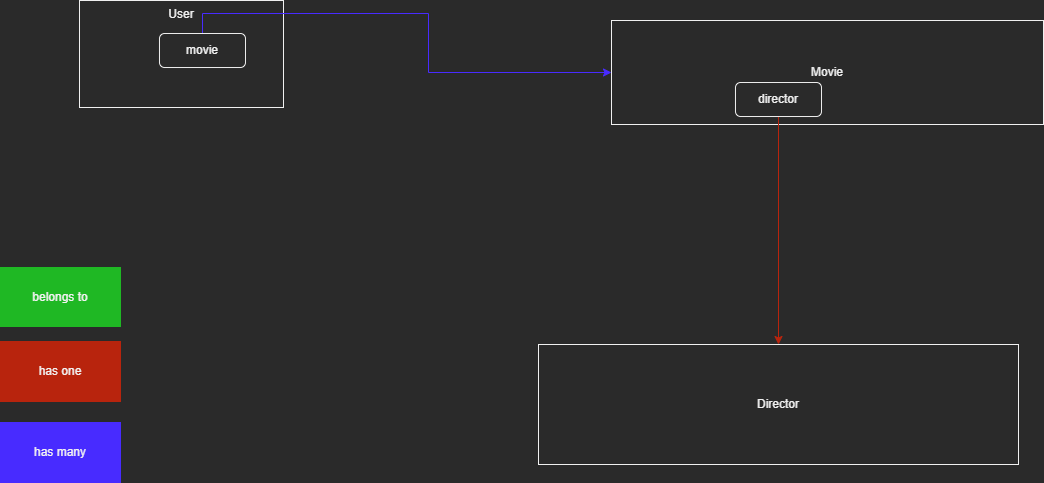

The diagram above was exported from draw.io. Its source (the exported page's mxGraphModel, read from the mxfile embedded in the PNG):
<mxGraphModel dx="1133" dy="672" grid="0" gridSize="10" guides="1" tooltips="1" connect="1" arrows="1" fold="1" page="0" pageScale="1" pageWidth="827" pageHeight="1169" math="0" shadow="0">
  <root>
    <mxCell id="0" />
    <mxCell id="1" parent="0" />
    <mxCell id="HNIL2XNpq1nPoykBcbi_-1" value="User" style="rounded=0;whiteSpace=wrap;html=1;verticalAlign=top;" parent="1" vertex="1">
      <mxGeometry x="-275" y="308" width="204" height="107" as="geometry" />
    </mxCell>
    <mxCell id="HNIL2XNpq1nPoykBcbi_-2" value="Movie" style="rounded=0;whiteSpace=wrap;html=1;" parent="1" vertex="1">
      <mxGeometry x="257" y="328" width="432" height="104" as="geometry" />
    </mxCell>
    <mxCell id="HNIL2XNpq1nPoykBcbi_-5" value="Director" style="rounded=0;whiteSpace=wrap;html=1;" parent="1" vertex="1">
      <mxGeometry x="184" y="652" width="480" height="120" as="geometry" />
    </mxCell>
    <mxCell id="HNIL2XNpq1nPoykBcbi_-14" value="has many" style="rounded=0;whiteSpace=wrap;html=1;strokeColor=#482BFF;fillColor=#482BFF;fontColor=#F2F2F2;" parent="1" vertex="1">
      <mxGeometry x="-354" y="730" width="120" height="60" as="geometry" />
    </mxCell>
    <mxCell id="HNIL2XNpq1nPoykBcbi_-23" value="has one" style="rounded=0;whiteSpace=wrap;html=1;strokeColor=#B8240D;fillColor=#B8240D;fontColor=#F2F2F2;" parent="1" vertex="1">
      <mxGeometry x="-354" y="649" width="120" height="60" as="geometry" />
    </mxCell>
    <mxCell id="HNIL2XNpq1nPoykBcbi_-24" value="belongs to" style="rounded=0;whiteSpace=wrap;html=1;strokeColor=#1FB824;fillColor=#1FB824;fontColor=#F2F2F2;" parent="1" vertex="1">
      <mxGeometry x="-354" y="575" width="120" height="59" as="geometry" />
    </mxCell>
    <mxCell id="HNIL2XNpq1nPoykBcbi_-26" style="edgeStyle=orthogonalEdgeStyle;rounded=0;orthogonalLoop=1;jettySize=auto;html=1;exitX=0.5;exitY=0;exitDx=0;exitDy=0;fontColor=#F2F2F2;strokeColor=#482BFF;" parent="1" source="HNIL2XNpq1nPoykBcbi_-19" target="HNIL2XNpq1nPoykBcbi_-2" edge="1">
      <mxGeometry relative="1" as="geometry" />
    </mxCell>
    <mxCell id="HNIL2XNpq1nPoykBcbi_-65" style="edgeStyle=orthogonalEdgeStyle;rounded=0;orthogonalLoop=1;jettySize=auto;html=1;fontColor=#F2F2F2;strokeColor=#B8240D;" parent="1" source="HNIL2XNpq1nPoykBcbi_-64" target="HNIL2XNpq1nPoykBcbi_-5" edge="1">
      <mxGeometry relative="1" as="geometry" />
    </mxCell>
    <mxCell id="HNIL2XNpq1nPoykBcbi_-64" value="director" style="rounded=1;whiteSpace=wrap;html=1;" parent="1" vertex="1">
      <mxGeometry x="381" y="390" width="86" height="34" as="geometry" />
    </mxCell>
    <mxCell id="HNIL2XNpq1nPoykBcbi_-19" value="movie" style="rounded=1;whiteSpace=wrap;html=1;" parent="1" vertex="1">
      <mxGeometry x="-195" y="341" width="86" height="34" as="geometry" />
    </mxCell>
  </root>
</mxGraphModel>